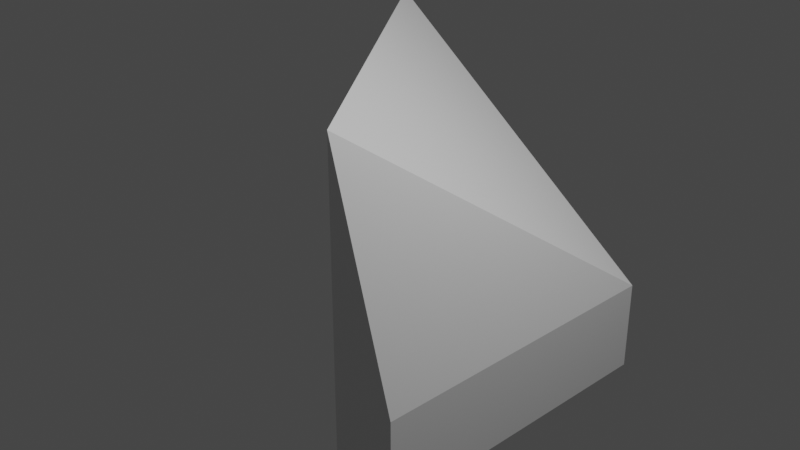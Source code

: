 # Source: edge-slide.blend  (saved by Blender 2.82.7; exported with 4.5.12 LTS)
import bpy
from mathutils import Matrix  # noqa: F401  (used for matrix-valued properties, if any)

bpy.ops.wm.read_factory_settings(use_empty=True)
scene = bpy.context.scene
scene.name = 'Scene'

# ---- collections
col_collection = bpy.data.collections.new('Collection'); scene.collection.children.link(col_collection)

# ---- materials (node trees are filled in below, after node groups)
mat_material = bpy.data.materials.new('Material')
mat_material.alpha_threshold = 0.0
mat_material.use_transparent_shadow = False
mat_material.line_color = (0.0, 0.0, 0.0, 1.0)

# ---- material node trees
mat_material.use_nodes = True; mat_material.node_tree.nodes.clear()
_N = mat_material.node_tree.nodes; _L = mat_material.node_tree.links
n0 = _N.new('ShaderNodeOutputMaterial'); n0.name = 'Material Output'; n0.location = (300, 300)
n1 = _N.new('ShaderNodeBsdfPrincipled'); n1.name = 'Principled BSDF'; n1.location = (10, 300)
n1.distribution = 'GGX'
n1.subsurface_method = 'BURLEY'
n1.inputs[2].default_value = 0.4
n1.inputs[3].default_value = 1.45
n1.inputs[27].default_value = (0.0, 0.0, 0.0, 1.0)
n1.inputs[28].default_value = 1.0
_L.new(n1.outputs[0], n0.inputs[0])
n0.is_active_output = True

# ---- world
world_world = bpy.data.worlds.new('World'); scene.world = world_world
world_world.use_nodes = True; world_world.node_tree.nodes.clear()
_N = world_world.node_tree.nodes; _L = world_world.node_tree.links
n0 = _N.new('ShaderNodeOutputWorld'); n0.name = 'World Output'; n0.location = (300, 300)
n1 = _N.new('ShaderNodeBackground'); n1.name = 'Background'; n1.location = (10, 300)
n1.inputs[0].default_value = (0.05088, 0.05088, 0.05088, 1.0)
_L.new(n1.outputs[0], n0.inputs[0])
n0.is_active_output = True
world_world.color = (0.05088, 0.05088, 0.05088)
world_world.use_sun_shadow = False
world_world.sun_shadow_jitter_overblur = 0.0

# ---- cameras
cam_camera = bpy.data.cameras.new('Camera')
cam_camera.clip_end = 100.0
cam_camera.ortho_scale = 7.314

# ---- lights
light_light = bpy.data.lights.new('Light', 'POINT')
light_light.transmission_factor = 0.0
light_light.energy = 1000.0
light_light.shadow_soft_size = 0.1
light_light.shadow_maximum_resolution = 0.006
light_light.use_absolute_resolution = True

# ---- meshes
me_cube = bpy.data.meshes.new('Cube')
me_cube.from_pydata([(1.71, 1.71, -0.7366), (1.71, 1.71, -1.71), (1.71, -1.71, -0.7366), (1.71, -1.71, -1.71), (-1.71, 1.71, 1.71), (-1.71, 1.71, -1.71), (0.9836, -1.71, 1.71), (0.9836, -1.71, -1.71)], [], [(0, 4, 6, 2), (3, 2, 6, 7), (7, 6, 4, 5), (5, 1, 3, 7), (1, 0, 2, 3), (5, 4, 0, 1)])
_uv = me_cube.uv_layers.new(name='UVMap')
_uv.uv.foreach_set('vector', [0.4462, 0.5, 0.875, 0.5, 0.6781, 0.75, 0.4462, 0.75, 0.375, 0.75, 0.4462, 0.75, 0.625, 0.8031, 0.375, 0.8031, 0.375, 0.0, 0.625, 0.0, 0.625, 0.25, 0.375, 0.25, 0.125, 0.5, 0.375, 0.5, 0.375, 0.75, 0.3219, 0.75, 0.375, 0.5, 0.4462, 0.5, 0.4462, 0.75, 0.375, 0.75, 0.375, 0.25, 0.625, 0.25, 0.4462, 0.5, 0.375, 0.5])
me_cube.materials.append(mat_material)
me_cube.use_remesh_preserve_volume = False
me_cube.use_remesh_preserve_attributes = False
me_cube.use_mirror_vertex_groups = False
me_cube.update()

# ---- objects
ob_cube = bpy.data.objects.new('Cube', me_cube)
ob_light = bpy.data.objects.new('Light', light_light)
ob_camera = bpy.data.objects.new('Camera', cam_camera)

# ---- transforms, parenting, visibility, modifiers, constraints
ob_cube.location = (0.0, 0.0, 0.0)
ob_cube.lock_rotations_4d = False
ob_cube.empty_display_type = 'ARROWS'
ob_cube.lineart.crease_threshold = 0.0
ob_light.location = (4.076, 1.005, 5.904)
ob_light.rotation_euler = (0.6503, 0.05522, 1.866)
ob_light.lock_rotations_4d = False
ob_light.empty_display_type = 'ARROWS'
ob_light.color = (0.0, 0.0, 0.0, 0.0)
ob_light.lineart.crease_threshold = 0.0
ob_camera.location = (7.359, -6.926, 4.958)
ob_camera.rotation_euler = (1.109, 0.0, 0.8149)
ob_camera.lock_rotations_4d = False
ob_camera.empty_display_type = 'ARROWS'
ob_camera.color = (0.0, 0.0, 0.0, 0.0)
ob_camera.display_type = 'WIRE'
ob_camera.lineart.crease_threshold = 0.0

# ---- collection membership
col_collection.objects.link(ob_cube)
col_collection.objects.link(ob_light)
col_collection.objects.link(ob_camera)

# ---- scene / render settings (as saved in the file)
scene.camera = ob_camera
scene.frame_start = 1; scene.frame_end = 250; scene.frame_set(1)
scene.render.engine = 'BLENDER_EEVEE_NEXT'
scene.cycles.use_denoising = False
scene.cycles.samples = 128
scene.cycles.sampling_pattern = 'TABULATED_SOBOL'
scene.cycles.use_adaptive_sampling = False
scene.cycles.use_light_tree = False
scene.view_settings.view_transform = 'Filmic'
bpy.context.view_layer.update()
